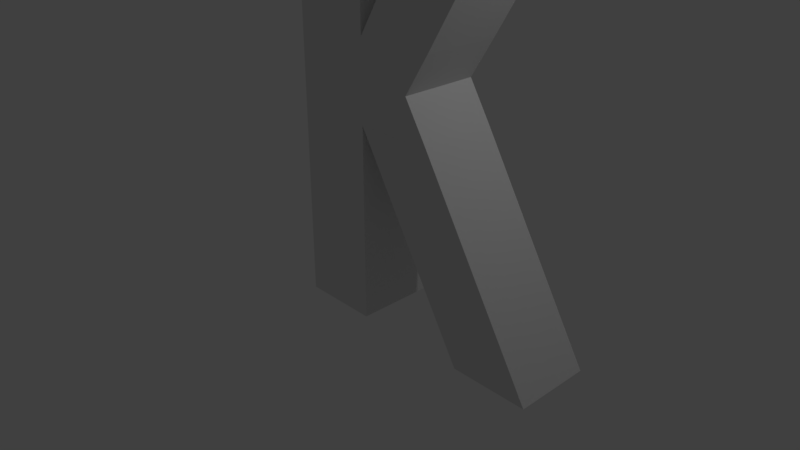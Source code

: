 # Source: k.blend  (saved by Blender 2.78.0; exported with 4.5.12 LTS)
import bpy
from mathutils import Matrix  # noqa: F401  (used for matrix-valued properties, if any)

bpy.ops.wm.read_factory_settings(use_empty=True)
scene = bpy.context.scene
scene.name = 'Scene'

# ---- collections
col_collection_1 = bpy.data.collections.new('Collection 1'); scene.collection.children.link(col_collection_1)

# ---- materials (node trees are filled in below, after node groups)
mat_material = bpy.data.materials.new('Material')
mat_material.alpha_threshold = 0.0
mat_material.use_transparent_shadow = False
mat_material.roughness = 0.5
mat_material.line_color = (0.0, 0.0, 0.0, 1.0)

# ---- material node trees

# ---- world
world_world = bpy.data.worlds.new('World'); scene.world = world_world
world_world.color = (0.05088, 0.05088, 0.05088)
world_world.use_sun_shadow = False
world_world.sun_shadow_jitter_overblur = 0.0
world_world.cycles.sampling_method = 'MANUAL'

# ---- cameras
cam_camera = bpy.data.cameras.new('Camera')
cam_camera.clip_end = 100.0
cam_camera.lens = 35.0
cam_camera.sensor_width = 32.0
cam_camera.sensor_height = 18.0
cam_camera.ortho_scale = 7.314
cam_camera.dof.focus_distance = 0.0
cam_camera.dof.aperture_fstop = 128.0

# ---- lights
light_lamp = bpy.data.lights.new('Lamp', 'POINT')
light_lamp.transmission_factor = 0.0
light_lamp.cutoff_distance = 30.0
light_lamp.energy = 100.0
light_lamp.shadow_buffer_clip_start = 1.001
light_lamp.shadow_soft_size = 0.1
light_lamp.shadow_maximum_resolution = 0.006
light_lamp.use_absolute_resolution = True

# ---- meshes
me_cube_007 = bpy.data.meshes.new('Cube.007')
me_cube_007.from_pydata([(1.0, 1.0, -1.0), (1.0, -1.0, -1.0), (-1.0, -1.0, -1.0), (-1.0, 1.0, -1.0), (4.0, 1.0, 4.0), (4.0, -1.0, 4.0), (2.0, -1.0, 4.0), (2.0, 1.0, 4.0)], [], [(0, 1, 2, 3), (4, 7, 6, 5), (0, 4, 5, 1), (1, 5, 6, 2), (2, 6, 7, 3), (4, 0, 3, 7)])
me_cube_007.materials.append(mat_material)
me_cube_007.use_remesh_preserve_volume = False
me_cube_007.use_remesh_preserve_attributes = False
me_cube_007.use_mirror_vertex_groups = False
me_cube_007.update()
me_cube_006 = bpy.data.meshes.new('Cube.006')
me_cube_006.from_pydata([(1.0, 1.0, 4.0), (1.0, -1.0, 4.0), (-1.0, -1.0, 4.0), (-1.0, 1.0, 4.0), (1.0, 1.0, 6.0), (1.0, -1.0, 6.0), (-1.0, -1.0, 6.0), (-1.0, 1.0, 6.0), (0.378, -1.0, 5.0), (0.378, 1.0, 5.0)], [], [(0, 1, 2, 3), (4, 7, 6, 5), (0, 9, 8, 1), (1, 8, 5, 6, 2), (2, 6, 7, 3), (4, 9, 0, 3, 7), (8, 9, 4, 5)])
me_cube_006.materials.append(mat_material)
me_cube_006.use_remesh_preserve_volume = False
me_cube_006.use_remesh_preserve_attributes = False
me_cube_006.use_mirror_vertex_groups = False
me_cube_006.update()
me_cube_003 = bpy.data.meshes.new('Cube.003')
me_cube_003.from_pydata([(1.0, 1.0, -1.0), (1.0, -1.0, -1.0), (-1.0, -1.0, -1.0), (-1.0, 1.0, -1.0), (4.0, 1.0, 4.0), (4.0, -1.0, 4.0), (2.0, -1.0, 4.0), (2.0, 1.0, 4.0)], [], [(0, 1, 2, 3), (4, 7, 6, 5), (0, 4, 5, 1), (1, 5, 6, 2), (2, 6, 7, 3), (4, 0, 3, 7)])
me_cube_003.materials.append(mat_material)
me_cube_003.use_remesh_preserve_volume = False
me_cube_003.use_remesh_preserve_attributes = False
me_cube_003.use_mirror_vertex_groups = False
me_cube_003.update()
me_cube = bpy.data.meshes.new('Cube')
me_cube.from_pydata([(1.0, 1.0, -1.0), (1.0, -1.0, -1.0), (-1.0, -1.0, -1.0), (-1.0, 1.0, -1.0), (1.0, 1.0, 11.0), (1.0, -1.0, 11.0), (-1.0, -1.0, 11.0), (-1.0, 1.0, 11.0)], [], [(0, 1, 2, 3), (4, 7, 6, 5), (0, 4, 5, 1), (1, 5, 6, 2), (2, 6, 7, 3), (4, 0, 3, 7)])
me_cube.materials.append(mat_material)
me_cube.use_remesh_preserve_volume = False
me_cube.use_remesh_preserve_attributes = False
me_cube.use_mirror_vertex_groups = False
me_cube.update()

# ---- objects
ob_cube_003 = bpy.data.objects.new('Cube.003', me_cube_007)
ob_cube_002 = bpy.data.objects.new('Cube.002', me_cube_006)
ob_cube_001 = bpy.data.objects.new('Cube.001', me_cube_003)
ob_cube = bpy.data.objects.new('Cube', me_cube)
ob_lamp = bpy.data.objects.new('Lamp', light_lamp)
ob_camera = bpy.data.objects.new('Camera', cam_camera)

# ---- transforms, parenting, visibility, modifiers, constraints
ob_cube_003.location = (1.0, 0.0, 1.5)
ob_cube_003.rotation_euler = (3.142, -0.0, 0.0)
ob_cube_003.scale = (0.5, 0.5, 0.5)
ob_cube_003.lock_rotations_4d = False
ob_cube_003.empty_display_type = 'ARROWS'
ob_cube_003.lineart.crease_threshold = 0.0
ob_cube_002.location = (1.0, 0.0, 0.0)
ob_cube_002.scale = (0.5, 0.5, 0.5)
ob_cube_002.lock_rotations_4d = False
ob_cube_002.empty_display_type = 'ARROWS'
ob_cube_002.lineart.crease_threshold = 0.0
ob_cube_001.location = (1.0, 0.0, 3.5)
ob_cube_001.scale = (0.5, 0.5, 0.5)
ob_cube_001.lock_rotations_4d = False
ob_cube_001.empty_display_type = 'ARROWS'
ob_cube_001.lineart.crease_threshold = 0.0
ob_cube.location = (0.0, 0.0, 0.0)
ob_cube.scale = (0.5, 0.5, 0.5)
ob_cube.lock_rotations_4d = False
ob_cube.empty_display_type = 'ARROWS'
ob_cube.lineart.crease_threshold = 0.0
ob_lamp.location = (4.076, 1.005, 5.904)
ob_lamp.rotation_euler = (0.6503, 0.05522, 1.866)
ob_lamp.lock_rotations_4d = False
ob_lamp.empty_display_type = 'ARROWS'
ob_lamp.color = (0.0, 0.0, 0.0, 0.0)
ob_lamp.lineart.crease_threshold = 0.0
ob_camera.location = (7.481, -6.508, 5.344)
ob_camera.rotation_euler = (1.109, 0.0, 0.8149)
ob_camera.lock_rotations_4d = False
ob_camera.empty_display_type = 'ARROWS'
ob_camera.color = (0.0, 0.0, 0.0, 0.0)
ob_camera.display_type = 'WIRE'
ob_camera.lineart.crease_threshold = 0.0

# ---- collection membership
col_collection_1.objects.link(ob_cube_003)
col_collection_1.objects.link(ob_cube_002)
col_collection_1.objects.link(ob_cube_001)
col_collection_1.objects.link(ob_cube)
col_collection_1.objects.link(ob_lamp)
col_collection_1.objects.link(ob_camera)

# ---- scene / render settings (as saved in the file)
scene.camera = ob_camera
scene.frame_start = 1; scene.frame_end = 250; scene.frame_set(1)
scene.render.engine = 'BLENDER_EEVEE_NEXT'
scene.render.resolution_percentage = 50
scene.render.dither_intensity = 0.0
scene.cycles.use_denoising = False
scene.cycles.samples = 128
scene.cycles.sampling_pattern = 'TABULATED_SOBOL'
scene.cycles.light_sampling_threshold = 0.0
scene.cycles.use_adaptive_sampling = False
scene.cycles.use_light_tree = False
scene.cycles.blur_glossy = 0.0
scene.cycles.sample_clamp_indirect = 0.0
scene.view_settings.view_transform = 'Standard'
bpy.context.view_layer.update()
